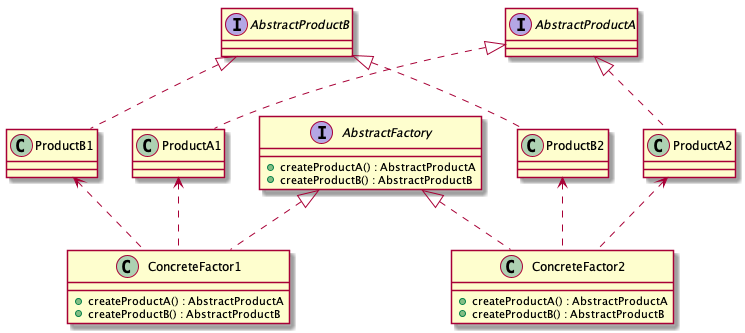

The diagram above was rendered by PlantUML. Its source (embedded in the PNG):
@startuml
Interface AbstractFactory {
+ createProductA() : AbstractProductA
+ createProductB() : AbstractProductB
}

Interface AbstractProductA {}

Interface AbstractProductB {}

Class ConcreteFactor1 {
+ createProductA() : AbstractProductA
+ createProductB() : AbstractProductB
}

Class ConcreteFactor2 {
+ createProductA() : AbstractProductA
+ createProductB() : AbstractProductB
}

Class ProductA1

Class ProductA2

Class ProductB1

Class ProductB2

AbstractFactory <|.. ConcreteFactor1
AbstractFactory <|.. ConcreteFactor2

AbstractProductA <|.. ProductA1
AbstractProductA <|.. ProductA2

AbstractProductB <|.. ProductB1
AbstractProductB <|.. ProductB2

ProductA1 <.. ConcreteFactor1
ProductB1 <.. ConcreteFactor1

ProductA2 <.. ConcreteFactor2
ProductB2 <.. ConcreteFactor2

@enduml